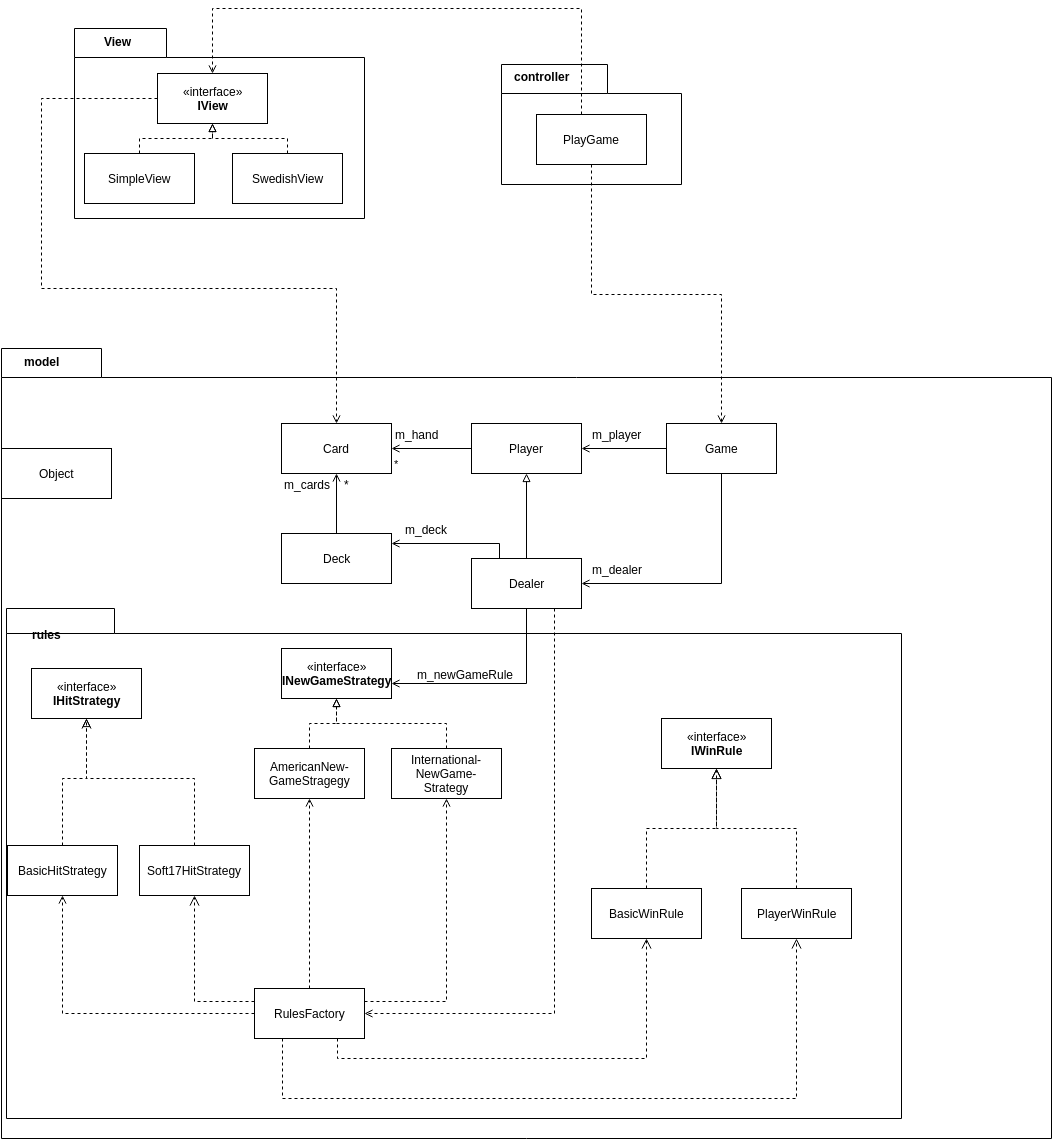

The diagram above was exported from draw.io. Its source (the exported page's mxGraphModel, read from the mxfile embedded in the PNG):
<mxGraphModel dx="2070" dy="1145" grid="1" gridSize="10" guides="1" tooltips="1" connect="1" arrows="1" fold="1" page="1" pageScale="1" pageWidth="850" pageHeight="1100" background="#ffffff" math="0" shadow="0">
  <root>
    <mxCell id="0" />
    <mxCell id="1" parent="0" />
    <mxCell id="56bfa83857770733-42" value="" style="shape=folder;fontStyle=1;spacingTop=10;tabWidth=100;tabHeight=29;tabPosition=left;html=1;" vertex="1" parent="1">
      <mxGeometry x="10" y="410" width="1050" height="790" as="geometry" />
    </mxCell>
    <mxCell id="56bfa83857770733-39" value="" style="shape=folder;fontStyle=1;spacingTop=10;tabWidth=108;tabHeight=25;tabPosition=left;html=1;" vertex="1" parent="1">
      <mxGeometry x="15" y="670" width="895" height="510" as="geometry" />
    </mxCell>
    <mxCell id="56bfa83857770733-8" value="«interface»&lt;br&gt;&lt;b&gt;INewGameStrategy&lt;/b&gt;" style="html=1;" vertex="1" parent="1">
      <mxGeometry x="290" y="710" width="110" height="50" as="geometry" />
    </mxCell>
    <mxCell id="56bfa83857770733-9" value="BasicHitStrategy" style="html=1;" vertex="1" parent="1">
      <mxGeometry x="16" y="907" width="110" height="50" as="geometry" />
    </mxCell>
    <mxCell id="56bfa83857770733-18" style="edgeStyle=orthogonalEdgeStyle;rounded=0;html=1;dashed=1;endArrow=open;endFill=0;jettySize=auto;orthogonalLoop=1;" edge="1" parent="1" source="56bfa83857770733-10" target="56bfa83857770733-11">
      <mxGeometry relative="1" as="geometry" />
    </mxCell>
    <mxCell id="56bfa83857770733-19" style="edgeStyle=orthogonalEdgeStyle;rounded=0;html=1;exitX=1;exitY=0.25;entryX=0.5;entryY=1;dashed=1;endArrow=open;endFill=0;jettySize=auto;orthogonalLoop=1;" edge="1" parent="1" source="56bfa83857770733-10" target="56bfa83857770733-12">
      <mxGeometry relative="1" as="geometry" />
    </mxCell>
    <mxCell id="56bfa83857770733-10" value="RulesFactory" style="html=1;" vertex="1" parent="1">
      <mxGeometry x="263" y="1050" width="110" height="50" as="geometry" />
    </mxCell>
    <mxCell id="56bfa83857770733-16" style="edgeStyle=orthogonalEdgeStyle;rounded=0;html=1;exitX=0.5;exitY=0;dashed=1;endArrow=block;endFill=0;jettySize=auto;orthogonalLoop=1;" edge="1" parent="1" source="56bfa83857770733-11" target="56bfa83857770733-8">
      <mxGeometry relative="1" as="geometry" />
    </mxCell>
    <mxCell id="56bfa83857770733-11" value="AmericanNew-&lt;div&gt;GameStragegy&lt;/div&gt;" style="html=1;" vertex="1" parent="1">
      <mxGeometry x="263" y="810" width="110" height="50" as="geometry" />
    </mxCell>
    <mxCell id="56bfa83857770733-17" style="edgeStyle=orthogonalEdgeStyle;rounded=0;html=1;entryX=0.5;entryY=1;dashed=1;endArrow=block;endFill=0;jettySize=auto;orthogonalLoop=1;" edge="1" parent="1" source="56bfa83857770733-12" target="56bfa83857770733-8">
      <mxGeometry relative="1" as="geometry" />
    </mxCell>
    <mxCell id="56bfa83857770733-12" value="International-&lt;div&gt;NewGame-&lt;/div&gt;&lt;div&gt;Strategy&lt;/div&gt;" style="html=1;" vertex="1" parent="1">
      <mxGeometry x="400" y="810" width="110" height="50" as="geometry" />
    </mxCell>
    <mxCell id="56bfa83857770733-13" value="" style="endArrow=block;html=1;dashed=1;endFill=0;exitX=0.5;exitY=0;entryX=0.5;entryY=1;rounded=0;" edge="1" parent="1" source="56bfa83857770733-9" target="56bfa83857770733-7">
      <mxGeometry x="182" y="590" width="50" height="50" as="geometry">
        <mxPoint x="182" y="620" as="sourcePoint" />
        <mxPoint x="255" y="590" as="targetPoint" />
        <Array as="points">
          <mxPoint x="71" y="840" />
          <mxPoint x="80" y="840" />
          <mxPoint x="95" y="840" />
        </Array>
      </mxGeometry>
    </mxCell>
    <mxCell id="56bfa83857770733-14" value="" style="endArrow=open;html=1;dashed=1;exitX=0;exitY=0.5;entryX=0.5;entryY=1;endFill=0;rounded=0;" edge="1" parent="1" source="56bfa83857770733-10" target="56bfa83857770733-9">
      <mxGeometry width="50" height="50" relative="1" as="geometry">
        <mxPoint y="320" as="sourcePoint" />
        <mxPoint x="50" y="270" as="targetPoint" />
        <Array as="points">
          <mxPoint x="71" y="1075" />
        </Array>
      </mxGeometry>
    </mxCell>
    <mxCell id="56bfa83857770733-20" value="Card" style="html=1;" vertex="1" parent="1">
      <mxGeometry x="290" y="485" width="110" height="50" as="geometry" />
    </mxCell>
    <mxCell id="56bfa83857770733-36" style="edgeStyle=orthogonalEdgeStyle;rounded=0;html=1;entryX=0.5;entryY=1;endArrow=open;endFill=0;jettySize=auto;orthogonalLoop=1;" edge="1" parent="1" source="56bfa83857770733-21" target="56bfa83857770733-20">
      <mxGeometry relative="1" as="geometry" />
    </mxCell>
    <mxCell id="56bfa83857770733-37" value="m_cards" style="text;html=1;resizable=0;points=[];align=center;verticalAlign=middle;labelBackgroundColor=#ffffff;" vertex="1" connectable="0" parent="56bfa83857770733-36">
      <mxGeometry x="0.6667" y="-2" relative="1" as="geometry">
        <mxPoint x="-32" as="offset" />
      </mxGeometry>
    </mxCell>
    <mxCell id="56bfa83857770733-38" value="*" style="text;html=1;resizable=0;points=[];align=center;verticalAlign=middle;labelBackgroundColor=#ffffff;" vertex="1" connectable="0" parent="56bfa83857770733-36">
      <mxGeometry x="0.6333" y="-3" relative="1" as="geometry">
        <mxPoint x="7" y="-1" as="offset" />
      </mxGeometry>
    </mxCell>
    <mxCell id="56bfa83857770733-21" value="Deck" style="html=1;" vertex="1" parent="1">
      <mxGeometry x="290" y="595" width="110" height="50" as="geometry" />
    </mxCell>
    <mxCell id="56bfa83857770733-27" style="edgeStyle=orthogonalEdgeStyle;rounded=0;html=1;entryX=0.5;entryY=1;endArrow=block;endFill=0;jettySize=auto;orthogonalLoop=1;" edge="1" parent="1" source="56bfa83857770733-22" target="56bfa83857770733-24">
      <mxGeometry relative="1" as="geometry" />
    </mxCell>
    <mxCell id="56bfa83857770733-28" style="edgeStyle=orthogonalEdgeStyle;rounded=0;html=1;exitX=0.25;exitY=0;endArrow=open;endFill=0;jettySize=auto;orthogonalLoop=1;" edge="1" parent="1" source="56bfa83857770733-22">
      <mxGeometry relative="1" as="geometry">
        <mxPoint x="400" y="605" as="targetPoint" />
        <Array as="points">
          <mxPoint x="508" y="605" />
          <mxPoint x="400" y="605" />
        </Array>
      </mxGeometry>
    </mxCell>
    <mxCell id="56bfa83857770733-30" value="m_deck" style="text;html=1;resizable=0;points=[];align=center;verticalAlign=middle;labelBackgroundColor=#ffffff;" vertex="1" connectable="0" parent="56bfa83857770733-28">
      <mxGeometry x="0.8551" y="1" relative="1" as="geometry">
        <mxPoint x="25" y="-16" as="offset" />
      </mxGeometry>
    </mxCell>
    <mxCell id="56bfa83857770733-53" style="edgeStyle=orthogonalEdgeStyle;rounded=0;html=1;exitX=0.75;exitY=1;dashed=1;endArrow=open;endFill=0;jettySize=auto;orthogonalLoop=1;entryX=1;entryY=0.5;" edge="1" parent="1" source="56bfa83857770733-22" target="56bfa83857770733-10">
      <mxGeometry relative="1" as="geometry">
        <Array as="points">
          <mxPoint x="563" y="1075" />
        </Array>
      </mxGeometry>
    </mxCell>
    <mxCell id="56bfa83857770733-56" style="edgeStyle=orthogonalEdgeStyle;rounded=0;html=1;exitX=0.5;exitY=1;endArrow=open;endFill=0;jettySize=auto;orthogonalLoop=1;" edge="1" parent="1" source="56bfa83857770733-22">
      <mxGeometry relative="1" as="geometry">
        <Array as="points">
          <mxPoint x="535" y="745" />
        </Array>
        <mxPoint x="400" y="745" as="targetPoint" />
      </mxGeometry>
    </mxCell>
    <mxCell id="56bfa83857770733-57" value="m_newGameRule" style="text;html=1;resizable=0;points=[];align=center;verticalAlign=middle;labelBackgroundColor=#ffffff;" vertex="1" connectable="0" parent="56bfa83857770733-56">
      <mxGeometry x="0.88" y="2" relative="1" as="geometry">
        <mxPoint x="60" y="-12" as="offset" />
      </mxGeometry>
    </mxCell>
    <mxCell id="56bfa83857770733-22" value="Dealer" style="html=1;" vertex="1" parent="1">
      <mxGeometry x="480" y="620" width="110" height="50" as="geometry" />
    </mxCell>
    <mxCell id="56bfa83857770733-29" value="*" style="edgeStyle=orthogonalEdgeStyle;rounded=0;html=1;endArrow=open;endFill=0;jettySize=auto;orthogonalLoop=1;" edge="1" parent="1" source="56bfa83857770733-24" target="56bfa83857770733-20">
      <mxGeometry x="0.875" y="15" relative="1" as="geometry">
        <mxPoint as="offset" />
      </mxGeometry>
    </mxCell>
    <mxCell id="56bfa83857770733-31" value="m_hand" style="text;html=1;resizable=0;points=[];align=center;verticalAlign=middle;labelBackgroundColor=#ffffff;" vertex="1" connectable="0" parent="56bfa83857770733-29">
      <mxGeometry x="0.725" relative="1" as="geometry">
        <mxPoint x="14" y="-15" as="offset" />
      </mxGeometry>
    </mxCell>
    <mxCell id="56bfa83857770733-24" value="Player" style="html=1;" vertex="1" parent="1">
      <mxGeometry x="480" y="485" width="110" height="50" as="geometry" />
    </mxCell>
    <mxCell id="56bfa83857770733-32" style="edgeStyle=orthogonalEdgeStyle;rounded=0;html=1;entryX=1;entryY=0.5;endArrow=open;endFill=0;jettySize=auto;orthogonalLoop=1;" edge="1" parent="1" source="56bfa83857770733-25" target="56bfa83857770733-24">
      <mxGeometry relative="1" as="geometry" />
    </mxCell>
    <mxCell id="56bfa83857770733-33" value="m_player" style="text;html=1;resizable=0;points=[];align=center;verticalAlign=middle;labelBackgroundColor=#ffffff;" vertex="1" connectable="0" parent="56bfa83857770733-32">
      <mxGeometry x="0.7846" y="1" relative="1" as="geometry">
        <mxPoint x="26" y="-16" as="offset" />
      </mxGeometry>
    </mxCell>
    <mxCell id="56bfa83857770733-34" style="edgeStyle=orthogonalEdgeStyle;rounded=0;html=1;entryX=1;entryY=0.5;endArrow=open;endFill=0;jettySize=auto;orthogonalLoop=1;" edge="1" parent="1" source="56bfa83857770733-25" target="56bfa83857770733-22">
      <mxGeometry relative="1" as="geometry">
        <Array as="points">
          <mxPoint x="730" y="645" />
        </Array>
      </mxGeometry>
    </mxCell>
    <mxCell id="56bfa83857770733-35" value="m_dealer" style="text;html=1;resizable=0;points=[];align=center;verticalAlign=middle;labelBackgroundColor=#ffffff;" vertex="1" connectable="0" parent="56bfa83857770733-34">
      <mxGeometry x="0.808" y="1" relative="1" as="geometry">
        <mxPoint x="11" y="-16" as="offset" />
      </mxGeometry>
    </mxCell>
    <mxCell id="56bfa83857770733-25" value="Game" style="html=1;" vertex="1" parent="1">
      <mxGeometry x="675" y="485" width="110" height="50" as="geometry" />
    </mxCell>
    <mxCell id="56bfa83857770733-43" value="model" style="text;html=1;align=center;fontStyle=1;verticalAlign=middle;spacingLeft=3;spacingRight=3;strokeColor=none;rotatable=0;points=[[0,0.5],[1,0.5]];portConstraint=eastwest;" vertex="1" parent="1">
      <mxGeometry x="10" y="410" width="80" height="26" as="geometry" />
    </mxCell>
    <mxCell id="56bfa83857770733-47" value="" style="group" vertex="1" connectable="0" parent="1">
      <mxGeometry x="510" y="125" width="180" height="121" as="geometry" />
    </mxCell>
    <mxCell id="56bfa83857770733-45" value="" style="shape=folder;fontStyle=1;spacingTop=10;tabWidth=106;tabHeight=29;tabPosition=left;html=1;" vertex="1" parent="56bfa83857770733-47">
      <mxGeometry y="1" width="180" height="120" as="geometry" />
    </mxCell>
    <mxCell id="56bfa83857770733-46" value="controller" style="text;html=1;align=center;fontStyle=1;verticalAlign=middle;spacingLeft=3;spacingRight=3;strokeColor=none;rotatable=0;points=[[0,0.5],[1,0.5]];portConstraint=eastwest;" vertex="1" parent="56bfa83857770733-47">
      <mxGeometry width="80" height="26" as="geometry" />
    </mxCell>
    <mxCell id="56bfa83857770733-48" value="PlayGame" style="html=1;" vertex="1" parent="56bfa83857770733-47">
      <mxGeometry x="35" y="51" width="110" height="50" as="geometry" />
    </mxCell>
    <mxCell id="56bfa83857770733-49" value="" style="group" vertex="1" connectable="0" parent="1">
      <mxGeometry x="83" y="90" width="290" height="190" as="geometry" />
    </mxCell>
    <mxCell id="56bfa83857770733-6" value="" style="shape=folder;fontStyle=1;spacingTop=10;tabWidth=92;tabHeight=29;tabPosition=left;html=1;" vertex="1" parent="56bfa83857770733-49">
      <mxGeometry width="290" height="190" as="geometry" />
    </mxCell>
    <mxCell id="56bfa83857770733-1" value="«interface»&lt;br&gt;&lt;b&gt;IView&lt;/b&gt;" style="html=1;" vertex="1" parent="56bfa83857770733-49">
      <mxGeometry x="83" y="45" width="110" height="50" as="geometry" />
    </mxCell>
    <mxCell id="56bfa83857770733-2" value="SimpleView" style="html=1;" vertex="1" parent="56bfa83857770733-49">
      <mxGeometry x="10" y="125" width="110" height="50" as="geometry" />
    </mxCell>
    <mxCell id="56bfa83857770733-3" value="SwedishView" style="html=1;" vertex="1" parent="56bfa83857770733-49">
      <mxGeometry x="158" y="125" width="110" height="50" as="geometry" />
    </mxCell>
    <mxCell id="56bfa83857770733-4" value="" style="endArrow=block;html=1;dashed=1;endFill=0;exitX=0.5;exitY=0;entryX=0.5;entryY=1;rounded=0;" edge="1" parent="56bfa83857770733-49" source="56bfa83857770733-2" target="56bfa83857770733-1">
      <mxGeometry width="50" height="50" relative="1" as="geometry">
        <mxPoint x="-277" y="-15" as="sourcePoint" />
        <mxPoint x="93" y="125" as="targetPoint" />
        <Array as="points">
          <mxPoint x="65" y="110" />
          <mxPoint x="138" y="110" />
        </Array>
      </mxGeometry>
    </mxCell>
    <mxCell id="56bfa83857770733-5" value="" style="endArrow=block;html=1;dashed=1;endFill=0;exitX=0.5;exitY=0;entryX=0.5;entryY=1;rounded=0;" edge="1" parent="56bfa83857770733-49" source="56bfa83857770733-3" target="56bfa83857770733-1">
      <mxGeometry x="-267" y="-5" width="50" height="50" as="geometry">
        <mxPoint x="-267" y="-5" as="sourcePoint" />
        <mxPoint x="103" y="135" as="targetPoint" />
        <Array as="points">
          <mxPoint x="213" y="110" />
          <mxPoint x="138" y="110" />
        </Array>
      </mxGeometry>
    </mxCell>
    <mxCell id="56bfa83857770733-44" value="View" style="text;html=1;align=center;fontStyle=1;verticalAlign=middle;spacingLeft=3;spacingRight=3;strokeColor=none;rotatable=0;points=[[0,0.5],[1,0.5]];portConstraint=eastwest;" vertex="1" parent="56bfa83857770733-49">
      <mxGeometry x="3" width="80" height="26" as="geometry" />
    </mxCell>
    <mxCell id="56bfa83857770733-50" style="edgeStyle=orthogonalEdgeStyle;rounded=0;html=1;entryX=0.5;entryY=0;endArrow=open;endFill=0;jettySize=auto;orthogonalLoop=1;dashed=1;" edge="1" parent="1" source="56bfa83857770733-48" target="56bfa83857770733-1">
      <mxGeometry relative="1" as="geometry">
        <Array as="points">
          <mxPoint x="590" y="70" />
          <mxPoint x="221" y="70" />
        </Array>
      </mxGeometry>
    </mxCell>
    <mxCell id="56bfa83857770733-51" style="edgeStyle=orthogonalEdgeStyle;rounded=0;html=1;exitX=0;exitY=0.5;entryX=0.5;entryY=0;dashed=1;endArrow=open;endFill=0;jettySize=auto;orthogonalLoop=1;" edge="1" parent="1" source="56bfa83857770733-1" target="56bfa83857770733-20">
      <mxGeometry relative="1" as="geometry">
        <Array as="points">
          <mxPoint x="50" y="160" />
          <mxPoint x="50" y="350" />
          <mxPoint x="345" y="350" />
        </Array>
      </mxGeometry>
    </mxCell>
    <mxCell id="56bfa83857770733-52" style="edgeStyle=orthogonalEdgeStyle;rounded=0;html=1;exitX=0.5;exitY=1;entryX=0.5;entryY=0;dashed=1;endArrow=open;endFill=0;jettySize=auto;orthogonalLoop=1;" edge="1" parent="1" source="56bfa83857770733-48" target="56bfa83857770733-25">
      <mxGeometry relative="1" as="geometry" />
    </mxCell>
    <mxCell id="56bfa83857770733-40" value="rules" style="text;html=1;align=center;fontStyle=1;verticalAlign=middle;spacingLeft=3;spacingRight=3;strokeColor=none;rotatable=0;points=[[0,0.5],[1,0.5]];portConstraint=eastwest;" vertex="1" parent="1">
      <mxGeometry x="15" y="683" width="80" height="26" as="geometry" />
    </mxCell>
    <mxCell id="56bfa83857770733-7" value="«interface»&lt;br&gt;&lt;b&gt;IHitStrategy&lt;/b&gt;" style="html=1;" vertex="1" parent="1">
      <mxGeometry x="40" y="730" width="110" height="50" as="geometry" />
    </mxCell>
    <mxCell id="440e2e4aad94fa30-1" value="«interface»&lt;br&gt;&lt;b&gt;IWinRule&lt;/b&gt;" style="html=1;fontSize=12;" vertex="1" parent="1">
      <mxGeometry x="670" y="780" width="110" height="50" as="geometry" />
    </mxCell>
    <mxCell id="440e2e4aad94fa30-2" value="Object" style="html=1;fontSize=12;" vertex="1" parent="1">
      <mxGeometry x="10" y="510" width="110" height="50" as="geometry" />
    </mxCell>
    <mxCell id="440e2e4aad94fa30-3" value="Soft17HitStrategy" style="html=1;fontSize=12;" vertex="1" parent="1">
      <mxGeometry x="148" y="907" width="110" height="50" as="geometry" />
    </mxCell>
    <mxCell id="440e2e4aad94fa30-4" value="BasicWinRule" style="html=1;fontSize=12;" vertex="1" parent="1">
      <mxGeometry x="600" y="950" width="110" height="50" as="geometry" />
    </mxCell>
    <mxCell id="440e2e4aad94fa30-5" value="PlayerWinRule" style="html=1;fontSize=12;" vertex="1" parent="1">
      <mxGeometry x="750" y="950" width="110" height="50" as="geometry" />
    </mxCell>
    <mxCell id="440e2e4aad94fa30-7" style="edgeStyle=orthogonalEdgeStyle;rounded=0;html=1;exitX=0;exitY=0.25;entryX=0.5;entryY=1;startArrow=none;startFill=0;startSize=8;endArrow=open;endFill=0;endSize=8;jettySize=auto;orthogonalLoop=1;fontSize=12;dashed=1;" edge="1" source="56bfa83857770733-10" target="440e2e4aad94fa30-3" parent="1">
      <mxGeometry relative="1" as="geometry" />
    </mxCell>
    <mxCell id="440e2e4aad94fa30-8" style="edgeStyle=orthogonalEdgeStyle;rounded=0;html=1;exitX=0.5;exitY=0;entryX=0.5;entryY=1;dashed=1;startArrow=none;startFill=0;startSize=8;endArrow=open;endFill=0;endSize=8;jettySize=auto;orthogonalLoop=1;fontSize=12;" edge="1" source="440e2e4aad94fa30-3" target="56bfa83857770733-7" parent="1">
      <mxGeometry relative="1" as="geometry">
        <Array as="points">
          <mxPoint x="203" y="840" />
          <mxPoint x="95" y="840" />
        </Array>
      </mxGeometry>
    </mxCell>
    <mxCell id="440e2e4aad94fa30-10" style="edgeStyle=orthogonalEdgeStyle;rounded=0;html=1;exitX=0.5;exitY=0;entryX=0.5;entryY=1;dashed=1;startArrow=none;startFill=0;startSize=8;endArrow=open;endFill=0;endSize=8;jettySize=auto;orthogonalLoop=1;fontSize=12;" edge="1" source="440e2e4aad94fa30-4" target="440e2e4aad94fa30-1" parent="1">
      <mxGeometry relative="1" as="geometry" />
    </mxCell>
    <mxCell id="440e2e4aad94fa30-11" style="edgeStyle=orthogonalEdgeStyle;rounded=0;html=1;exitX=0.5;exitY=0;entryX=0.5;entryY=1;dashed=1;startArrow=none;startFill=0;startSize=8;endArrow=block;endFill=0;endSize=8;jettySize=auto;orthogonalLoop=1;fontSize=12;" edge="1" source="440e2e4aad94fa30-5" target="440e2e4aad94fa30-1" parent="1">
      <mxGeometry relative="1" as="geometry" />
    </mxCell>
    <mxCell id="440e2e4aad94fa30-12" style="edgeStyle=orthogonalEdgeStyle;rounded=0;html=1;exitX=0.75;exitY=1;entryX=0.5;entryY=1;dashed=1;startArrow=none;startFill=0;startSize=8;endArrow=open;endFill=0;endSize=8;jettySize=auto;orthogonalLoop=1;fontSize=12;" edge="1" source="56bfa83857770733-10" target="440e2e4aad94fa30-4" parent="1">
      <mxGeometry relative="1" as="geometry" />
    </mxCell>
    <mxCell id="440e2e4aad94fa30-13" style="edgeStyle=orthogonalEdgeStyle;rounded=0;html=1;exitX=0.25;exitY=1;entryX=0.5;entryY=1;dashed=1;startArrow=none;startFill=0;startSize=8;endArrow=open;endFill=0;endSize=8;jettySize=auto;orthogonalLoop=1;fontSize=12;" edge="1" source="56bfa83857770733-10" target="440e2e4aad94fa30-5" parent="1">
      <mxGeometry relative="1" as="geometry">
        <Array as="points">
          <mxPoint x="291" y="1160" />
          <mxPoint x="805" y="1160" />
        </Array>
      </mxGeometry>
    </mxCell>
  </root>
</mxGraphModel>